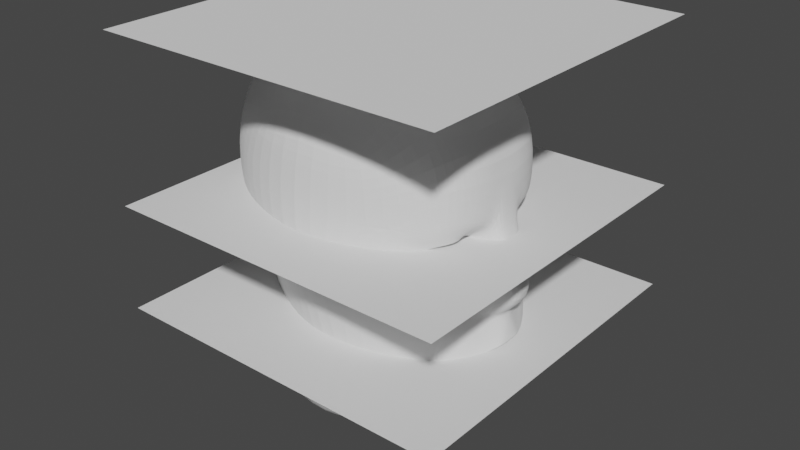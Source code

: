 # Source: 20-Cabeza.blend  (saved by Blender 3.4.6; exported with 4.5.12 LTS)
import bpy
from mathutils import Matrix  # noqa: F401  (used for matrix-valued properties, if any)

bpy.ops.wm.read_factory_settings(use_empty=True)
scene = bpy.context.scene
scene.name = 'Scene'

# ---- collections
col_collection = bpy.data.collections.new('Collection'); scene.collection.children.link(col_collection)

# ---- world
world_world = bpy.data.worlds.new('World'); scene.world = world_world
world_world.use_nodes = True; world_world.node_tree.nodes.clear()
_N = world_world.node_tree.nodes; _L = world_world.node_tree.links
n0 = _N.new('ShaderNodeOutputWorld'); n0.name = 'World Output'; n0.location = (300, 300)
n1 = _N.new('ShaderNodeBackground'); n1.name = 'Background'; n1.location = (10, 300)
n1.inputs[0].default_value = (0.05088, 0.05088, 0.05088, 1.0)
_L.new(n1.outputs[0], n0.inputs[0])
n0.is_active_output = True
world_world.color = (0.05088, 0.05088, 0.05088)
world_world.use_sun_shadow = False
world_world.sun_shadow_jitter_overblur = 0.0

# ---- meshes
me_plane = bpy.data.meshes.new('Plane')
me_plane.from_pydata([(-1.0, -1.0, 0.0), (1.0, -1.0, 0.0), (-1.0, 1.0, 0.0), (1.0, 1.0, 0.0)], [], [(0, 1, 3, 2)])
_uv = me_plane.uv_layers.new(name='UVMap')
_uv.uv.foreach_set('vector', [0.0, 0.0, 1.0, 0.0, 1.0, 1.0, 0.0, 1.0])
me_plane.update()
me_plane_001 = bpy.data.meshes.new('Plane.001')
me_plane_001.from_pydata([(-1.0, -1.0, 0.0), (1.0, -1.0, 0.0), (-1.0, 1.0, 0.0), (1.0, 1.0, 0.0)], [], [(0, 1, 3, 2)])
_uv = me_plane_001.uv_layers.new(name='UVMap')
_uv.uv.foreach_set('vector', [0.0, 0.0, 1.0, 0.0, 1.0, 1.0, 0.0, 1.0])
me_plane_001.update()
me_plane_002 = bpy.data.meshes.new('Plane.002')
me_plane_002.from_pydata([(-1.0, -1.0, 0.0), (1.0, -1.0, 0.0), (-1.0, 1.0, 0.0), (1.0, 1.0, 0.0)], [], [(0, 1, 3, 2)])
_uv = me_plane_002.uv_layers.new(name='UVMap')
_uv.uv.foreach_set('vector', [0.0, 0.0, 1.0, 0.0, 1.0, 1.0, 0.0, 1.0])
me_plane_002.update()
me_cube_001 = bpy.data.meshes.new('Cube.001')
me_cube_001.from_pydata([(-0.816, 0.0, -0.182), (-0.7218, 0.0, 1.487), (-0.3568, 0.4388, -0.2564), (-0.5051, 0.5293, 1.135), (0.2397, 0.0, -0.3964), (-0.1664, 0.0, 1.658), (0.02948, 0.4647, -0.302), (-0.1518, 0.601, 1.229), (0.2477, 0.551, 1.14), (0.2215, 0.46, -0.2697), (0.5656, 0.0, -0.3898), (0.4324, 0.0, 1.487), (-0.4349, 0.4734, -0.516), (-0.9891, 0.0, -0.5325), (0.01749, 0.5364, -0.5174), (0.1339, 0.0, -0.6082), (-0.9005, 0.0, 0.6454), (-0.5176, 0.5516, 0.6473), (-0.1288, 0.6635, 0.6504), (0.3523, 0.5026, 0.6628), (0.7109, 0.0, 0.6734), (-0.3483, 0.4853, 0.09053), (-0.08942, 0.56, 0.08068), (-0.8245, 0.0, 0.08525), (0.2999, 0.5087, 0.06013), (-0.7408, 0.1945, -0.2058), (-0.657, 0.2479, 1.44), (0.2187, 0.2521, -0.3555), (-0.1635, 0.275, 1.615), (0.4534, 0.3047, -0.3413), (0.4099, 0.2757, 1.458), (-0.9084, 0.2311, -0.5125), (0.1144, 0.2582, -0.5768), (0.515, 0.2481, 0.7226), (-0.8672, 0.2637, 0.6382), (-0.7419, 0.2233, 0.1033), (-0.5915, 0.348, 1.356), (0.1979, 0.3447, -0.3192), (0.3397, 0.387, -0.3085), (0.101, 0.3746, -0.5592), (-0.7812, 0.3807, 0.6364), (-0.6637, 0.2968, 0.1104), (-0.6416, 0.2892, -0.2092), (-0.1595, 0.4086, 1.512), (0.3285, 0.4118, 1.381), (-0.8565, 0.338, -0.5118), (0.4883, 0.4111, 0.0489), (-0.7986, 0.1036, -0.1854), (-0.1661, 0.1488, 1.655), (0.4324, 0.1485, 1.487), (-0.9753, 0.1266, -0.5245), (-0.7188, 0.1452, 1.484), (0.2339, 0.1453, -0.3828), (0.5373, 0.1858, -0.3671), (0.1273, 0.1442, -0.5964), (-0.9009, 0.1486, 0.6442), (-0.8074, 0.1331, 0.09812), (-0.813, 0.05073, -0.1825), (-0.1664, 0.07158, 1.657), (0.4324, 0.07158, 1.487), (-0.9863, 0.06146, -0.5308), (0.6623, 0.1042, 0.6662), (-0.7218, 0.07156, 1.487), (0.238, 0.07065, -0.3921), (0.5639, 0.09111, -0.3838), (0.1324, 0.07079, -0.6057), (-0.8992, 0.07043, 0.6474), (-0.822, 0.06399, 0.08882), (-0.9642, 0.0, 0.842), (-0.5554, 0.5548, 0.8087), (-0.1431, 0.6697, 0.8351), (0.4663, 0.3874, 0.7001), (0.688, 0.0, 0.8296), (0.6392, 0.2759, 0.8651), (-0.9215, 0.2605, 0.8262), (0.5372, 0.4115, 0.8688), (-0.8255, 0.3794, 0.8167), (-0.9688, 0.1478, 0.8289), (0.675, 0.152, 0.8482), (-0.9723, 0.07026, 0.8287), (0.514, 0.1433, 0.6911), (-0.8544, 0.0, 0.2953), (-0.3879, 0.4913, 0.3034), (-0.09681, 0.6156, 0.2798), (0.2841, 0.5292, 0.274), (0.7015, 0.0, 0.277), (-0.7828, 0.2373, 0.3014), (0.5978, 0.2744, 0.2909), (0.5235, 0.4064, 0.256), (-0.6994, 0.3179, 0.3153), (-0.8452, 0.1383, 0.297), (0.6311, 0.1528, 0.2897), (-0.8522, 0.06734, 0.2962), (0.7012, 0.07121, 0.2792), (-0.8714, 0.0, 0.4211), (-0.4616, 0.5189, 0.4632), (-0.1076, 0.6433, 0.4573), (0.4473, 0.4208, 0.6528), (0.8532, 0.0, 0.4019), (-0.8228, 0.2546, 0.4352), (0.5775, 0.2688, 0.5449), (0.5168, 0.4002, 0.5518), (-0.7399, 0.3534, 0.4401), (-0.8726, 0.1459, 0.4216), (0.6094, 0.1708, 0.5466), (-0.8723, 0.07093, 0.4204), (0.523, 0.1466, 0.6437), (-0.9503, 0.0, 1.177), (-0.555, 0.5432, 0.9672), (-0.1475, 0.6445, 1.012), (0.2771, 0.5764, 0.9671), (0.6587, 0.0, 1.19), (0.6283, 0.2758, 1.178), (-0.8826, 0.2579, 1.145), (0.5469, 0.4121, 1.138), (-0.7938, 0.3671, 1.089), (-0.9448, 0.1471, 1.174), (0.6545, 0.1485, 1.191), (-0.9499, 0.07158, 1.176), (0.6587, 0.07158, 1.19), (-0.343, 0.4594, -0.0758), (-0.01345, 0.504, -0.1378), (0.2689, 0.4821, -0.1658), (0.6409, 0.0, -0.2375), (-0.819, 0.0, -0.05464), (0.5141, 0.2934, -0.2198), (-0.723, 0.2048, -0.04199), (0.4207, 0.3958, -0.1534), (-0.6485, 0.2827, -0.03497), (-0.7972, 0.1185, -0.04923), (0.6024, 0.1855, -0.2358), (-0.8146, 0.05782, -0.05324), (0.6355, 0.08668, -0.2277), (0.6999, 0.0, 0.2516), (0.7297, 0.0, 0.1098), (0.6724, 0.1937, 0.06802), (0.5618, 0.3628, 0.04389), (0.6284, 0.1449, 0.06701), (0.6181, 0.2558, 0.2453), (0.5752, 0.3439, 0.194), (0.6656, 0.0, 0.0941), (0.6416, 0.1505, 0.263), (0.6975, 0.03065, 0.2547), (0.6519, 0.0, -0.1924), (0.566, 0.265, -0.1504), (0.5268, 0.3373, -0.08467), (0.6189, 0.1732, -0.1832), (0.6398, 0.08365, -0.1762), (0.7225, 0.0, 0.1815), (0.6243, 0.2824, 0.04901), (0.6519, 0.2034, 0.1635), (0.6295, 0.2624, 0.1322), (0.6763, 0.133, 0.1746), (0.7195, 0.04454, 0.1808), (0.6743, 0.0, -0.1005), (0.6242, 0.2211, -0.06829), (0.6015, 0.2714, -0.02937), (0.6531, 0.1492, -0.0888), (0.6666, 0.08832, -0.09801), (0.6849, 0.1581, 0.09213), (0.6684, 0.1899, 0.0857), (0.7055, 0.1075, 0.1032), (0.7302, 0.0572, 0.1132), (0.7216, 0.0, 0.02871), (0.6875, 0.1594, 0.04054), (0.6632, 0.1905, 0.0461), (0.7118, 0.1193, 0.03213), (0.7237, 0.06457, 0.02256), (0.2664, 0.561, 0.8129), (0.2043, 0.5787, 0.6469), (0.6863, 0.07275, 0.8314), (0.7095, 0.06755, 0.6697), (0.6468, 0.1631, 0.7854), (0.6156, 0.2653, 0.7972), (0.5464, 0.3853, 0.7887), (0.2757, 0.5576, 0.4517), (0.8481, 0.06172, 0.4036), (0.6065, 0.1488, 0.4031), (0.5862, 0.2746, 0.405), (0.5124, 0.4175, 0.4181), (0.4022, 0.4717, 0.747), (0.4419, 0.4291, 0.6708), (0.6421, 0.1141, 0.7411), (0.5159, 0.13, 0.671), (0.5346, 0.1818, 0.7148), (0.5883, 0.2543, 0.7353), (0.5432, 0.3338, 0.7226), (0.3817, 0.4898, 0.5738), (0.6951, 0.1155, 0.5663), (0.567, 0.1977, 0.6433), (0.5675, 0.2693, 0.64), (0.5177, 0.3504, 0.6429), (0.7279, 0.0, 0.09548), (0.5945, 0.0, 0.09253), (0.5573, 0.12, 0.06544), (0.6908, 0.1668, 0.06839), (0.5941, 0.03255, 0.06875), (0.6989, 0.1437, 0.08403), (0.6882, 0.1643, 0.07986), (0.5938, 0.0, 0.06823), (0.7122, 0.1109, 0.09119), (0.7282, 0.07825, 0.09767), (0.7227, 0.0, 0.04289), (0.7005, 0.1446, 0.05056), (0.6848, 0.1647, 0.05417), (0.7163, 0.1186, 0.0451), (0.724, 0.08303, 0.0389), (0.6365, 0.1218, 0.08265), (0.6258, 0.1424, 0.07848), (0.6499, 0.08897, 0.08981), (0.6659, 0.05632, 0.09629), (0.6603, 0.0, 0.04151), (0.6382, 0.1227, 0.04918), (0.6224, 0.1428, 0.05279), (0.6539, 0.09663, 0.04372), (0.6617, 0.0611, 0.03751), (0.5732, 0.09654, 0.06401), (0.5654, 0.09689, 0.08108), (0.5547, 0.1175, 0.0769), (0.5847, 0.06865, 0.06683), (0.5788, 0.06406, 0.08824), (0.5948, 0.0314, 0.09472), (0.5893, 0.0, 0.03994), (0.5671, 0.09774, 0.04761), (0.5513, 0.1179, 0.05122), (0.5829, 0.07171, 0.04215), (0.5906, 0.03618, 0.03594), (0.3938, 0.2308, 0.7172), (0.3553, 0.2399, 0.6754), (0.5872, 0.2584, 0.7258), (0.4665, 0.4024, 0.6726), (0.55, 0.3239, 0.7153), (0.327, 0.3008, 0.6736), (0.5429, 0.1986, 0.7089), (0.5275, 0.1559, 0.6728), (0.5701, 0.2707, 0.6472), (0.529, 0.3375, 0.6496), (0.5696, 0.2117, 0.65), (0.4867, 0.368, 0.6968), (0.5259, 0.1668, 0.6894), (0.4709, 0.3956, 0.6578), (0.5334, 0.1696, 0.6503), (0.3942, 0.3921, 0.6694), (0.4778, 0.3136, 0.7121), (0.4707, 0.1883, 0.7057), (0.4552, 0.1456, 0.6695), (0.4978, 0.2604, 0.644), (0.4568, 0.3272, 0.6464), (0.4973, 0.2014, 0.6468), (0.4144, 0.3577, 0.6936), (0.4537, 0.1565, 0.6862), (0.3987, 0.3853, 0.6546), (0.4611, 0.1593, 0.6471), (0.2731, 0.3748, 0.664), (0.3566, 0.2963, 0.7067), (0.3425, 0.1679, 0.6723), (0.3495, 0.171, 0.7003), (0.3341, 0.1283, 0.6642), (0.3767, 0.2432, 0.6386), (0.3356, 0.31, 0.641), (0.3762, 0.1841, 0.6414), (0.2932, 0.3405, 0.6882), (0.3325, 0.1393, 0.6808), (0.2775, 0.368, 0.6492), (0.34, 0.142, 0.6417)], [], [(115, 36, 3, 108), (108, 3, 7, 109), (95, 17, 18, 96), (176, 171, 20, 98), (42, 2, 12, 45), (58, 62, 1, 5), (119, 59, 11, 111), (37, 6, 9, 38), (58, 5, 11, 59), (109, 7, 8, 110), (60, 65, 15, 13), (63, 4, 15, 65), (96, 18, 169, 175), (2, 6, 14, 12), (102, 40, 17, 95), (128, 41, 21, 120), (121, 22, 24, 122), (130, 125, 144, 146), (120, 21, 22, 121), (87, 91, 141, 138), (129, 56, 35, 126), (103, 55, 34, 99), (37, 27, 32, 39), (45, 39, 32, 31), (43, 28, 30, 44), (52, 27, 29, 53), (114, 44, 30, 112), (43, 36, 26, 28), (47, 25, 31, 50), (186, 185, 229, 231), (116, 51, 26, 113), (106, 189, 237, 241), (7, 3, 36, 43), (110, 8, 44, 114), (7, 43, 44, 8), (12, 14, 39, 45), (6, 37, 39, 14), (122, 24, 46, 127), (126, 35, 41, 128), (99, 34, 40, 102), (27, 37, 38, 29), (25, 42, 45, 31), (113, 26, 36, 115), (118, 62, 51, 116), (57, 47, 50, 60), (63, 52, 53, 64), (105, 66, 55, 103), (131, 67, 56, 129), (127, 46, 136, 145), (27, 52, 54, 32), (31, 32, 54, 50), (28, 48, 49, 30), (112, 30, 49, 117), (28, 26, 51, 48), (80, 183, 234, 239), (124, 23, 67, 131), (94, 16, 66, 105), (4, 63, 64, 10), (0, 57, 60, 13), (107, 1, 62, 118), (46, 88, 139, 136), (52, 63, 65, 54), (50, 54, 65, 60), (48, 58, 59, 49), (117, 49, 59, 119), (48, 51, 62, 58), (190, 191, 236, 235), (71, 186, 231, 238), (16, 68, 79, 66), (183, 106, 241, 234), (66, 79, 77, 55), (34, 74, 76, 40), (181, 71, 238, 230), (55, 77, 74, 34), (191, 97, 240, 236), (18, 70, 168, 169), (171, 170, 72, 20), (17, 69, 70, 18), (40, 76, 69, 17), (125, 127, 145, 144), (23, 81, 92, 67), (132, 130, 146, 147), (67, 92, 90, 56), (35, 86, 89, 41), (24, 84, 88, 46), (91, 93, 142, 141), (56, 90, 86, 35), (41, 89, 82, 21), (22, 83, 84, 24), (93, 85, 133, 142), (21, 82, 83, 22), (91, 177, 176, 93), (81, 94, 105, 92), (87, 178, 177, 91), (92, 105, 103, 90), (86, 99, 102, 89), (84, 175, 179, 88), (88, 179, 178, 87), (90, 103, 99, 86), (89, 102, 95, 82), (83, 96, 175, 84), (93, 176, 98, 85), (82, 95, 96, 83), (78, 117, 119, 170), (68, 107, 118, 79), (73, 112, 117, 78), (79, 118, 116, 77), (74, 113, 115, 76), (168, 110, 114, 75), (77, 116, 113, 74), (75, 114, 112, 73), (70, 109, 110, 168), (170, 119, 111, 72), (69, 108, 109, 70), (76, 115, 108, 69), (53, 130, 132, 64), (0, 124, 131, 57), (29, 125, 130, 53), (57, 131, 129, 47), (25, 126, 128, 42), (9, 122, 127, 38), (47, 129, 126, 25), (38, 127, 125, 29), (2, 120, 121, 6), (64, 132, 123, 10), (6, 121, 122, 9), (42, 128, 120, 2), (141, 142, 153, 152), (146, 144, 155, 157), (142, 133, 148, 153), (145, 136, 149, 156), (147, 146, 157, 158), (139, 138, 150, 151), (136, 139, 151, 149), (143, 147, 158, 154), (123, 132, 147, 143), (88, 87, 138, 139), (156, 149, 135, 165), (158, 157, 166, 167), (151, 150, 159, 160), (149, 151, 160, 135), (154, 158, 167, 163), (150, 152, 161, 159), (155, 156, 165, 164), (152, 153, 162, 161), (144, 145, 156, 155), (138, 141, 152, 150), (162, 134, 192, 201), (165, 135, 195, 204), (167, 166, 205, 206), (160, 159, 197, 198), (135, 160, 198, 195), (163, 167, 206, 202), (159, 161, 200, 197), (164, 165, 204, 203), (153, 148, 134, 162), (157, 155, 164, 166), (180, 19, 169, 168), (61, 182, 170, 171), (182, 172, 78, 170), (172, 173, 73, 78), (174, 180, 168, 75), (173, 174, 75, 73), (19, 187, 175, 169), (188, 61, 171, 176), (104, 188, 176, 177), (100, 104, 177, 178), (187, 101, 179, 175), (101, 100, 178, 179), (71, 181, 19, 180), (183, 80, 182, 61), (80, 184, 172, 182), (184, 185, 173, 172), (186, 71, 180, 174), (185, 186, 174, 173), (181, 97, 187, 19), (106, 183, 61, 188), (189, 106, 188, 104), (190, 189, 104, 100), (97, 191, 101, 187), (191, 190, 100, 101), (197, 200, 209, 207), (203, 204, 213, 212), (200, 201, 210, 209), (205, 203, 212, 214), (201, 192, 140, 210), (204, 195, 137, 213), (206, 205, 214, 215), (198, 197, 207, 208), (166, 164, 203, 205), (161, 162, 201, 200), (209, 210, 221, 220), (214, 212, 223, 225), (210, 140, 193, 221), (213, 137, 194, 224), (215, 214, 225, 226), (208, 207, 217, 218), (137, 208, 218, 194), (211, 215, 226, 222), (202, 206, 215, 211), (195, 198, 208, 137), (226, 196, 199, 222), (224, 194, 216, 223), (223, 216, 219, 225), (225, 219, 196, 226), (219, 220, 221, 196), (216, 217, 220, 219), (194, 218, 217, 216), (196, 221, 193, 199), (212, 213, 224, 223), (207, 209, 220, 217), (240, 230, 242, 251), (237, 235, 246, 248), (233, 239, 250, 244), (231, 229, 33, 243), (241, 237, 248, 252), (239, 234, 245, 250), (235, 236, 247, 246), (238, 231, 243, 249), (184, 80, 239, 233), (189, 190, 235, 237), (97, 181, 230, 240), (185, 184, 233, 229), (248, 246, 258, 260), (244, 250, 262, 256), (243, 33, 227, 254), (252, 248, 260, 264), (250, 245, 257, 262), (246, 247, 259, 258), (249, 243, 254, 261), (245, 252, 264, 257), (229, 233, 244, 33), (236, 240, 251, 247), (230, 238, 249, 242), (234, 241, 252, 245), (259, 232, 228, 258), (263, 253, 232, 259), (258, 228, 255, 260), (260, 255, 257, 264), (255, 256, 262, 257), (228, 227, 256, 255), (253, 261, 254, 232), (232, 254, 227, 228), (251, 242, 253, 263), (33, 244, 256, 227), (247, 251, 263, 259), (242, 249, 261, 253)])
_uv = me_cube_001.uv_layers.new(name='UVMap')
_uv.uv.foreach_set('vector', [0.5753, 0.171, 0.625, 0.171, 0.625, 0.25, 0.5753, 0.25, 0.5753, 0.25, 0.625, 0.25, 0.625, 0.5, 0.5753, 0.5, 0.4691, 0.25, 0.5, 0.25, 0.5, 0.5, 0.4691, 0.5, 0.4691, 0.7252, 0.5, 0.7252, 0.5, 0.75, 0.4691, 0.75, 0.375, 0.171, 0.375, 0.25, 0.375, 0.25, 0.375, 0.171, 0.625, 0.7252, 0.875, 0.7252, 0.875, 0.75, 0.625, 0.75, 0.5753, 0.7252, 0.625, 0.7252, 0.625, 0.75, 0.5753, 0.75, 0.375, 0.579, 0.375, 0.5, 0.375, 0.5, 0.375, 0.579, 0.625, 0.7252, 0.625, 0.75, 0.625, 0.75, 0.625, 0.7252, 0.5753, 0.5, 0.625, 0.5, 0.625, 0.5, 0.5753, 0.5, 0.125, 0.7252, 0.375, 0.7252, 0.375, 0.75, 0.125, 0.75, 0.375, 0.7252, 0.375, 0.75, 0.375, 0.75, 0.375, 0.7252, 0.4691, 0.5, 0.5, 0.5, 0.5, 0.5, 0.4691, 0.5, 0.375, 0.25, 0.375, 0.5, 0.375, 0.5, 0.375, 0.25, 0.4691, 0.171, 0.5, 0.171, 0.5, 0.25, 0.4691, 0.25, 0.4032, 0.171, 0.4305, 0.171, 0.4305, 0.25, 0.4032, 0.25, 0.4032, 0.5, 0.4305, 0.5, 0.4305, 0.5, 0.4032, 0.5, 0.4032, 0.6985, 0.4032, 0.6544, 0.4032, 0.6544, 0.4032, 0.6985, 0.4032, 0.25, 0.4305, 0.25, 0.4305, 0.5, 0.4032, 0.5, 0.4556, 0.6544, 0.4556, 0.6985, 0.4556, 0.6985, 0.4556, 0.6544, 0.4032, 0.05147, 0.4305, 0.05147, 0.4305, 0.09559, 0.4032, 0.09559, 0.4691, 0.05147, 0.5, 0.05147, 0.5, 0.09559, 0.4691, 0.09559, 0.375, 0.579, 0.375, 0.6544, 0.375, 0.6544, 0.375, 0.579, 0.125, 0.579, 0.375, 0.579, 0.375, 0.6544, 0.125, 0.6544, 0.625, 0.579, 0.625, 0.6544, 0.625, 0.6544, 0.625, 0.579, 0.375, 0.6985, 0.375, 0.6544, 0.375, 0.6544, 0.375, 0.6985, 0.5753, 0.579, 0.625, 0.579, 0.625, 0.6544, 0.5753, 0.6544, 0.625, 0.579, 0.875, 0.579, 0.875, 0.6544, 0.625, 0.6544, 0.375, 0.05147, 0.375, 0.09559, 0.375, 0.09559, 0.375, 0.05147, 0.5079, 0.5925, 0.5088, 0.6647, 0.5088, 0.6647, 0.5079, 0.5925, 0.5753, 0.05147, 0.625, 0.05147, 0.625, 0.09559, 0.5753, 0.09559, 0.4808, 0.7118, 0.4806, 0.702, 0.4806, 0.702, 0.4808, 0.7118, 0.625, 0.5, 0.875, 0.5, 0.875, 0.579, 0.625, 0.579, 0.5753, 0.5, 0.625, 0.5, 0.625, 0.579, 0.5753, 0.579, 0.625, 0.5, 0.625, 0.579, 0.625, 0.579, 0.625, 0.5, 0.125, 0.5, 0.375, 0.5, 0.375, 0.579, 0.125, 0.579, 0.375, 0.5, 0.375, 0.579, 0.375, 0.579, 0.375, 0.5, 0.4032, 0.5, 0.4305, 0.5, 0.4305, 0.579, 0.4032, 0.579, 0.4032, 0.09559, 0.4305, 0.09559, 0.4305, 0.171, 0.4032, 0.171, 0.4691, 0.09559, 0.5, 0.09559, 0.5, 0.171, 0.4691, 0.171, 0.375, 0.6544, 0.375, 0.579, 0.375, 0.579, 0.375, 0.6544, 0.375, 0.09559, 0.375, 0.171, 0.375, 0.171, 0.375, 0.09559, 0.5753, 0.09559, 0.625, 0.09559, 0.625, 0.171, 0.5753, 0.171, 0.5753, 0.02482, 0.625, 0.02482, 0.625, 0.05147, 0.5753, 0.05147, 0.375, 0.02482, 0.375, 0.05147, 0.375, 0.05147, 0.375, 0.02482, 0.375, 0.7252, 0.375, 0.6985, 0.375, 0.6985, 0.375, 0.7252, 0.4691, 0.02482, 0.5, 0.02482, 0.5, 0.05147, 0.4691, 0.05147, 0.4032, 0.02482, 0.4305, 0.02482, 0.4305, 0.05147, 0.4032, 0.05147, 0.4032, 0.579, 0.4305, 0.579, 0.4305, 0.579, 0.4032, 0.579, 0.375, 0.6544, 0.375, 0.6985, 0.375, 0.6985, 0.375, 0.6544, 0.125, 0.6544, 0.375, 0.6544, 0.375, 0.6985, 0.125, 0.6985, 0.625, 0.6544, 0.625, 0.6985, 0.625, 0.6985, 0.625, 0.6544, 0.5753, 0.6544, 0.625, 0.6544, 0.625, 0.6985, 0.5753, 0.6985, 0.625, 0.6544, 0.875, 0.6544, 0.875, 0.6985, 0.625, 0.6985, 0.5091, 0.7012, 0.4965, 0.7082, 0.4965, 0.7082, 0.5091, 0.7012, 0.4032, 0.0, 0.4305, 0.0, 0.4305, 0.02482, 0.4032, 0.02482, 0.4691, 0.0, 0.5, 0.0, 0.5, 0.02482, 0.4691, 0.02482, 0.375, 0.75, 0.375, 0.7252, 0.375, 0.7252, 0.375, 0.75, 0.375, 0.0, 0.375, 0.02482, 0.375, 0.02482, 0.375, 0.0, 0.5753, 0.0, 0.625, 0.0, 0.625, 0.02482, 0.5753, 0.02482, 0.4305, 0.579, 0.4556, 0.579, 0.4556, 0.579, 0.4305, 0.579, 0.375, 0.6985, 0.375, 0.7252, 0.375, 0.7252, 0.375, 0.6985, 0.125, 0.6985, 0.375, 0.6985, 0.375, 0.7252, 0.125, 0.7252, 0.625, 0.6985, 0.625, 0.7252, 0.625, 0.7252, 0.625, 0.6985, 0.5753, 0.6985, 0.625, 0.6985, 0.625, 0.7252, 0.5753, 0.7252, 0.625, 0.6985, 0.875, 0.6985, 0.875, 0.7252, 0.625, 0.7252, 0.4811, 0.6598, 0.4819, 0.5849, 0.4819, 0.5849, 0.4811, 0.6598, 0.5066, 0.5276, 0.5079, 0.5925, 0.5079, 0.5925, 0.5066, 0.5276, 0.5, 0.0, 0.5215, 0.0, 0.5215, 0.02482, 0.5, 0.02482, 0.4965, 0.7082, 0.4808, 0.7118, 0.4808, 0.7118, 0.4965, 0.7082, 0.5, 0.02482, 0.5215, 0.02482, 0.5215, 0.05147, 0.5, 0.05147, 0.5, 0.09559, 0.5215, 0.09559, 0.5215, 0.171, 0.5, 0.171, 0.5001, 0.5287, 0.5066, 0.5276, 0.5066, 0.5276, 0.5001, 0.5287, 0.5, 0.05147, 0.5215, 0.05147, 0.5215, 0.09559, 0.5, 0.09559, 0.4819, 0.5849, 0.483, 0.5294, 0.483, 0.5294, 0.4819, 0.5849, 0.5, 0.5, 0.5215, 0.5, 0.5215, 0.5, 0.5, 0.5, 0.5, 0.7252, 0.5215, 0.7252, 0.5215, 0.75, 0.5, 0.75, 0.5, 0.25, 0.5215, 0.25, 0.5215, 0.5, 0.5, 0.5, 0.5, 0.171, 0.5215, 0.171, 0.5215, 0.25, 0.5, 0.25, 0.4032, 0.6544, 0.4032, 0.579, 0.4032, 0.579, 0.4032, 0.6544, 0.4305, 0.0, 0.4556, 0.0, 0.4556, 0.02482, 0.4305, 0.02482, 0.4032, 0.7252, 0.4032, 0.6985, 0.4032, 0.6985, 0.4032, 0.7252, 0.4305, 0.02482, 0.4556, 0.02482, 0.4556, 0.05147, 0.4305, 0.05147, 0.4305, 0.09559, 0.4556, 0.09559, 0.4556, 0.171, 0.4305, 0.171, 0.4305, 0.5, 0.4556, 0.5, 0.4556, 0.579, 0.4305, 0.579, 0.4556, 0.6985, 0.4556, 0.7252, 0.4556, 0.7252, 0.4556, 0.6985, 0.4305, 0.05147, 0.4556, 0.05147, 0.4556, 0.09559, 0.4305, 0.09559, 0.4305, 0.171, 0.4556, 0.171, 0.4556, 0.25, 0.4305, 0.25, 0.4305, 0.5, 0.4556, 0.5, 0.4556, 0.5, 0.4305, 0.5, 0.4556, 0.7252, 0.4556, 0.75, 0.4556, 0.75, 0.4556, 0.7252, 0.4305, 0.25, 0.4556, 0.25, 0.4556, 0.5, 0.4305, 0.5, 0.4556, 0.6985, 0.4691, 0.6985, 0.4691, 0.7252, 0.4556, 0.7252, 0.4556, 0.0, 0.4691, 0.0, 0.4691, 0.02482, 0.4556, 0.02482, 0.4556, 0.6544, 0.4691, 0.6544, 0.4691, 0.6985, 0.4556, 0.6985, 0.4556, 0.02482, 0.4691, 0.02482, 0.4691, 0.05147, 0.4556, 0.05147, 0.4556, 0.09559, 0.4691, 0.09559, 0.4691, 0.171, 0.4556, 0.171, 0.4556, 0.5, 0.4691, 0.5, 0.4691, 0.579, 0.4556, 0.579, 0.4556, 0.579, 0.4691, 0.579, 0.4691, 0.6544, 0.4556, 0.6544, 0.4556, 0.05147, 0.4691, 0.05147, 0.4691, 0.09559, 0.4556, 0.09559, 0.4556, 0.171, 0.4691, 0.171, 0.4691, 0.25, 0.4556, 0.25, 0.4556, 0.5, 0.4691, 0.5, 0.4691, 0.5, 0.4556, 0.5, 0.4556, 0.7252, 0.4691, 0.7252, 0.4691, 0.75, 0.4556, 0.75, 0.4556, 0.25, 0.4691, 0.25, 0.4691, 0.5, 0.4556, 0.5, 0.5215, 0.6985, 0.5753, 0.6985, 0.5753, 0.7252, 0.5215, 0.7252, 0.5215, 0.0, 0.5753, 0.0, 0.5753, 0.02482, 0.5215, 0.02482, 0.5215, 0.6544, 0.5753, 0.6544, 0.5753, 0.6985, 0.5215, 0.6985, 0.5215, 0.02482, 0.5753, 0.02482, 0.5753, 0.05147, 0.5215, 0.05147, 0.5215, 0.09559, 0.5753, 0.09559, 0.5753, 0.171, 0.5215, 0.171, 0.5215, 0.5, 0.5753, 0.5, 0.5753, 0.579, 0.5215, 0.579, 0.5215, 0.05147, 0.5753, 0.05147, 0.5753, 0.09559, 0.5215, 0.09559, 0.5215, 0.579, 0.5753, 0.579, 0.5753, 0.6544, 0.5215, 0.6544, 0.5215, 0.5, 0.5753, 0.5, 0.5753, 0.5, 0.5215, 0.5, 0.5215, 0.7252, 0.5753, 0.7252, 0.5753, 0.75, 0.5215, 0.75, 0.5215, 0.25, 0.5753, 0.25, 0.5753, 0.5, 0.5215, 0.5, 0.5215, 0.171, 0.5753, 0.171, 0.5753, 0.25, 0.5215, 0.25, 0.375, 0.6985, 0.4032, 0.6985, 0.4032, 0.7252, 0.375, 0.7252, 0.375, 0.0, 0.4032, 0.0, 0.4032, 0.02482, 0.375, 0.02482, 0.375, 0.6544, 0.4032, 0.6544, 0.4032, 0.6985, 0.375, 0.6985, 0.375, 0.02482, 0.4032, 0.02482, 0.4032, 0.05147, 0.375, 0.05147, 0.375, 0.09559, 0.4032, 0.09559, 0.4032, 0.171, 0.375, 0.171, 0.375, 0.5, 0.4032, 0.5, 0.4032, 0.579, 0.375, 0.579, 0.375, 0.05147, 0.4032, 0.05147, 0.4032, 0.09559, 0.375, 0.09559, 0.375, 0.579, 0.4032, 0.579, 0.4032, 0.6544, 0.375, 0.6544, 0.375, 0.25, 0.4032, 0.25, 0.4032, 0.5, 0.375, 0.5, 0.375, 0.7252, 0.4032, 0.7252, 0.4032, 0.75, 0.375, 0.75, 0.375, 0.5, 0.4032, 0.5, 0.4032, 0.5, 0.375, 0.5, 0.375, 0.171, 0.4032, 0.171, 0.4032, 0.25, 0.375, 0.25, 0.4556, 0.6985, 0.4556, 0.7252, 0.4556, 0.7252, 0.4556, 0.6985, 0.4032, 0.6985, 0.4032, 0.6544, 0.4032, 0.6544, 0.4032, 0.6985, 0.4556, 0.7252, 0.4556, 0.75, 0.4556, 0.75, 0.4556, 0.7252, 0.4032, 0.579, 0.4305, 0.579, 0.4305, 0.579, 0.4032, 0.579, 0.4032, 0.7252, 0.4032, 0.6985, 0.4032, 0.6985, 0.4032, 0.7252, 0.4556, 0.579, 0.4556, 0.6544, 0.4556, 0.6544, 0.4556, 0.579, 0.4305, 0.579, 0.4556, 0.579, 0.4556, 0.579, 0.4305, 0.579, 0.4032, 0.75, 0.4032, 0.7252, 0.4032, 0.7252, 0.4032, 0.75, 0.4032, 0.75, 0.4032, 0.7252, 0.4032, 0.7252, 0.4032, 0.75, 0.4556, 0.579, 0.4556, 0.6544, 0.4556, 0.6544, 0.4556, 0.579, 0.4032, 0.579, 0.4305, 0.579, 0.4305, 0.579, 0.4032, 0.579, 0.4032, 0.7252, 0.4032, 0.6985, 0.4032, 0.6985, 0.4032, 0.7252, 0.4556, 0.579, 0.4556, 0.6544, 0.4556, 0.6544, 0.4556, 0.579, 0.4305, 0.579, 0.4556, 0.579, 0.4556, 0.579, 0.4305, 0.579, 0.4032, 0.75, 0.4032, 0.7252, 0.4032, 0.7252, 0.4032, 0.75, 0.4556, 0.6544, 0.4556, 0.6985, 0.4556, 0.6985, 0.4556, 0.6544, 0.4032, 0.6544, 0.4032, 0.579, 0.4032, 0.579, 0.4032, 0.6544, 0.4556, 0.6985, 0.4556, 0.7252, 0.4556, 0.7252, 0.4556, 0.6985, 0.4032, 0.6544, 0.4032, 0.579, 0.4032, 0.579, 0.4032, 0.6544, 0.4556, 0.6544, 0.4556, 0.6985, 0.4556, 0.6985, 0.4556, 0.6544, 0.4556, 0.7252, 0.4556, 0.75, 0.4556, 0.75, 0.4556, 0.7252, 0.4032, 0.579, 0.4305, 0.579, 0.4305, 0.579, 0.4032, 0.579, 0.4032, 0.7252, 0.4032, 0.6985, 0.4032, 0.6985, 0.4032, 0.7252, 0.4556, 0.579, 0.4556, 0.6544, 0.4556, 0.6544, 0.4556, 0.579, 0.4305, 0.579, 0.4556, 0.579, 0.4556, 0.579, 0.4305, 0.579, 0.4032, 0.75, 0.4032, 0.7252, 0.4032, 0.7252, 0.4032, 0.75, 0.4556, 0.6544, 0.4556, 0.6985, 0.4556, 0.6985, 0.4556, 0.6544, 0.4032, 0.6544, 0.4032, 0.579, 0.4032, 0.579, 0.4032, 0.6544, 0.4556, 0.7252, 0.4556, 0.75, 0.4556, 0.75, 0.4556, 0.7252, 0.4032, 0.6985, 0.4032, 0.6544, 0.4032, 0.6544, 0.4032, 0.6985, 0.5135, 0.5138, 0.5001, 0.5153, 0.5, 0.5, 0.5215, 0.5, 0.4981, 0.716, 0.5139, 0.7086, 0.5215, 0.7252, 0.5, 0.7252, 0.5139, 0.7086, 0.5154, 0.7004, 0.5215, 0.6985, 0.5215, 0.7252, 0.5154, 0.7004, 0.5147, 0.6598, 0.5215, 0.6544, 0.5215, 0.6985, 0.5142, 0.5864, 0.5135, 0.5138, 0.5215, 0.5, 0.5215, 0.579, 0.5147, 0.6598, 0.5142, 0.5864, 0.5215, 0.579, 0.5215, 0.6544, 0.5001, 0.5153, 0.4767, 0.5157, 0.4691, 0.5, 0.5, 0.5, 0.4754, 0.7184, 0.4981, 0.716, 0.5, 0.7252, 0.4691, 0.7252, 0.4753, 0.7005, 0.4754, 0.7184, 0.4691, 0.7252, 0.4691, 0.6985, 0.4755, 0.6573, 0.4753, 0.7005, 0.4691, 0.6985, 0.4691, 0.6544, 0.4767, 0.5157, 0.476, 0.5822, 0.4691, 0.579, 0.4691, 0.5, 0.476, 0.5822, 0.4755, 0.6573, 0.4691, 0.6544, 0.4691, 0.579, 0.5066, 0.5276, 0.5001, 0.5287, 0.5001, 0.5153, 0.5135, 0.5138, 0.4965, 0.7082, 0.5091, 0.7012, 0.5139, 0.7086, 0.4981, 0.716, 0.5091, 0.7012, 0.5101, 0.7022, 0.5154, 0.7004, 0.5139, 0.7086, 0.5101, 0.7022, 0.5088, 0.6647, 0.5147, 0.6598, 0.5154, 0.7004, 0.5079, 0.5925, 0.5066, 0.5276, 0.5135, 0.5138, 0.5142, 0.5864, 0.5088, 0.6647, 0.5079, 0.5925, 0.5142, 0.5864, 0.5147, 0.6598, 0.5001, 0.5287, 0.483, 0.5294, 0.4767, 0.5157, 0.5001, 0.5153, 0.4808, 0.7118, 0.4965, 0.7082, 0.4981, 0.716, 0.4754, 0.7184, 0.4806, 0.702, 0.4808, 0.7118, 0.4754, 0.7184, 0.4753, 0.7005, 0.4811, 0.6598, 0.4806, 0.702, 0.4753, 0.7005, 0.4755, 0.6573, 0.483, 0.5294, 0.4819, 0.5849, 0.476, 0.5822, 0.4767, 0.5157, 0.4819, 0.5849, 0.4811, 0.6598, 0.4755, 0.6573, 0.476, 0.5822, 0.4556, 0.6544, 0.4556, 0.6985, 0.4556, 0.6985, 0.4556, 0.6544, 0.4032, 0.6544, 0.4032, 0.579, 0.4032, 0.579, 0.4032, 0.6544, 0.4556, 0.6985, 0.4556, 0.7252, 0.4556, 0.7252, 0.4556, 0.6985, 0.4032, 0.6985, 0.4032, 0.6544, 0.4032, 0.6544, 0.4032, 0.6985, 0.4556, 0.7252, 0.4556, 0.75, 0.4556, 0.75, 0.4556, 0.7252, 0.4032, 0.579, 0.4305, 0.579, 0.4305, 0.579, 0.4032, 0.579, 0.4032, 0.7252, 0.4032, 0.6985, 0.4032, 0.6985, 0.4032, 0.7252, 0.4556, 0.579, 0.4556, 0.6544, 0.4556, 0.6544, 0.4556, 0.579, 0.4032, 0.6985, 0.4032, 0.6544, 0.4032, 0.6544, 0.4032, 0.6985, 0.4556, 0.6985, 0.4556, 0.7252, 0.4556, 0.7252, 0.4556, 0.6985, 0.4556, 0.6985, 0.4556, 0.7252, 0.4556, 0.7252, 0.4556, 0.6985, 0.4032, 0.6985, 0.4032, 0.6544, 0.4032, 0.6544, 0.4032, 0.6985, 0.4556, 0.7252, 0.4556, 0.75, 0.4556, 0.75, 0.4556, 0.7252, 0.4032, 0.579, 0.4305, 0.579, 0.4305, 0.579, 0.4032, 0.579, 0.4032, 0.7252, 0.4032, 0.6985, 0.4032, 0.6985, 0.4032, 0.7252, 0.4556, 0.579, 0.4556, 0.6544, 0.4556, 0.6544, 0.4556, 0.579, 0.4305, 0.579, 0.4556, 0.579, 0.4556, 0.579, 0.4305, 0.579, 0.4032, 0.75, 0.4032, 0.7252, 0.4032, 0.7252, 0.4032, 0.75, 0.4032, 0.75, 0.4032, 0.7252, 0.4032, 0.7252, 0.4032, 0.75, 0.4305, 0.579, 0.4556, 0.579, 0.4556, 0.579, 0.4305, 0.579, 0.4032, 0.7252, 0.4305, 0.7252, 0.4305, 0.75, 0.4032, 0.75, 0.4032, 0.579, 0.4305, 0.579, 0.4305, 0.6544, 0.4032, 0.6544, 0.4032, 0.6544, 0.4305, 0.6544, 0.4305, 0.6985, 0.4032, 0.6985, 0.4032, 0.6985, 0.4305, 0.6985, 0.4305, 0.7252, 0.4032, 0.7252, 0.4305, 0.6985, 0.4556, 0.6985, 0.4556, 0.7252, 0.4305, 0.7252, 0.4305, 0.6544, 0.4556, 0.6544, 0.4556, 0.6985, 0.4305, 0.6985, 0.4305, 0.579, 0.4556, 0.579, 0.4556, 0.6544, 0.4305, 0.6544, 0.4305, 0.7252, 0.4556, 0.7252, 0.4556, 0.75, 0.4305, 0.75, 0.4032, 0.6544, 0.4032, 0.579, 0.4032, 0.579, 0.4032, 0.6544, 0.4556, 0.6544, 0.4556, 0.6985, 0.4556, 0.6985, 0.4556, 0.6544, 0.483, 0.5294, 0.5001, 0.5287, 0.5001, 0.5287, 0.483, 0.5294, 0.4806, 0.702, 0.4811, 0.6598, 0.4811, 0.6598, 0.4806, 0.702, 0.5101, 0.7022, 0.5091, 0.7012, 0.5091, 0.7012, 0.5101, 0.7022, 0.5079, 0.5925, 0.5088, 0.6647, 0.5088, 0.6647, 0.5079, 0.5925, 0.4808, 0.7118, 0.4806, 0.702, 0.4806, 0.702, 0.4808, 0.7118, 0.5091, 0.7012, 0.4965, 0.7082, 0.4965, 0.7082, 0.5091, 0.7012, 0.4811, 0.6598, 0.4819, 0.5849, 0.4819, 0.5849, 0.4811, 0.6598, 0.5066, 0.5276, 0.5079, 0.5925, 0.5079, 0.5925, 0.5066, 0.5276, 0.5101, 0.7022, 0.5091, 0.7012, 0.5091, 0.7012, 0.5101, 0.7022, 0.4806, 0.702, 0.4811, 0.6598, 0.4811, 0.6598, 0.4806, 0.702, 0.483, 0.5294, 0.5001, 0.5287, 0.5001, 0.5287, 0.483, 0.5294, 0.5088, 0.6647, 0.5101, 0.7022, 0.5101, 0.7022, 0.5088, 0.6647, 0.4806, 0.702, 0.4811, 0.6598, 0.4811, 0.6598, 0.4806, 0.702, 0.5101, 0.7022, 0.5091, 0.7012, 0.5091, 0.7012, 0.5101, 0.7022, 0.5079, 0.5925, 0.5088, 0.6647, 0.5088, 0.6647, 0.5079, 0.5925, 0.4808, 0.7118, 0.4806, 0.702, 0.4806, 0.702, 0.4808, 0.7118, 0.5091, 0.7012, 0.4965, 0.7082, 0.4965, 0.7082, 0.5091, 0.7012, 0.4811, 0.6598, 0.4819, 0.5849, 0.4819, 0.5849, 0.4811, 0.6598, 0.5066, 0.5276, 0.5079, 0.5925, 0.5079, 0.5925, 0.5066, 0.5276, 0.4965, 0.7082, 0.4808, 0.7118, 0.4808, 0.7118, 0.4965, 0.7082, 0.5088, 0.6647, 0.5101, 0.7022, 0.5101, 0.7022, 0.5088, 0.6647, 0.4819, 0.5849, 0.483, 0.5294, 0.483, 0.5294, 0.4819, 0.5849, 0.5001, 0.5287, 0.5066, 0.5276, 0.5066, 0.5276, 0.5001, 0.5287, 0.4965, 0.7082, 0.4808, 0.7118, 0.4808, 0.7118, 0.4965, 0.7082, 0.4819, 0.5849, 0.5, 0.579, 0.5, 0.6544, 0.4811, 0.6598, 0.483, 0.5294, 0.5001, 0.5287, 0.5, 0.579, 0.4819, 0.5849, 0.4811, 0.6598, 0.5, 0.6544, 0.5, 0.6985, 0.4806, 0.702, 0.4806, 0.702, 0.5, 0.6985, 0.4965, 0.7082, 0.4808, 0.7118, 0.5, 0.6985, 0.5101, 0.7022, 0.5091, 0.7012, 0.4965, 0.7082, 0.5, 0.6544, 0.5088, 0.6647, 0.5101, 0.7022, 0.5, 0.6985, 0.5001, 0.5287, 0.5066, 0.5276, 0.5079, 0.5925, 0.5, 0.579, 0.5, 0.579, 0.5079, 0.5925, 0.5088, 0.6647, 0.5, 0.6544, 0.483, 0.5294, 0.5001, 0.5287, 0.5001, 0.5287, 0.483, 0.5294, 0.5088, 0.6647, 0.5101, 0.7022, 0.5101, 0.7022, 0.5088, 0.6647, 0.4819, 0.5849, 0.483, 0.5294, 0.483, 0.5294, 0.4819, 0.5849, 0.5001, 0.5287, 0.5066, 0.5276, 0.5066, 0.5276, 0.5001, 0.5287])
me_cube_001.use_mirror_y = True
me_cube_001.update()

# ---- objects
ob_referenciafrente = bpy.data.objects.new('referenciaFrente', None)
ob_referencialado = bpy.data.objects.new('referenciaLado', None)
ob_ajustecabeza = bpy.data.objects.new('ajusteCabeza', me_plane)
ob_ajusteojos = bpy.data.objects.new('ajusteOjos', me_plane_001)
ob_ajusteboca = bpy.data.objects.new('ajusteBoca', me_plane_002)
ob_cabreza = bpy.data.objects.new('Cabreza', me_cube_001)
ob_ejesimetria = bpy.data.objects.new('ejeSimetria', None)

# ---- transforms, parenting, visibility, modifiers, constraints
ob_referenciafrente.location = (0.0, 0.0, 0.0)
ob_referenciafrente.rotation_euler = (0.0, -1.571, 0.0)
ob_referenciafrente.empty_display_type = 'IMAGE'
ob_referenciafrente.empty_display_size = 5.0
ob_referencialado.location = (0.0, 0.0, -0.1872)
ob_referencialado.rotation_euler = (0.0, -1.571, 1.571)
ob_referencialado.empty_display_type = 'IMAGE'
ob_referencialado.empty_display_size = 5.0
ob_ajustecabeza.location = (0.0, 0.0, 1.631)
ob_ajusteojos.location = (0.0, 0.0, 0.6983)
ob_ajusteboca.location = (0.0, 0.0, 0.08997)
ob_cabreza.location = (0.0, 0.0, 0.0)
ob_cabreza.use_mesh_mirror_y = True
_m = ob_cabreza.modifiers.new('Mirror', 'MIRROR')
_m.use_axis = (False, True, False)
_m.use_clip = True
_m.mirror_object = ob_ejesimetria
_m = ob_cabreza.modifiers.new('Subdivision', 'SUBSURF')
ob_ejesimetria.location = (0.0, 0.0, 0.0)

# ---- collection membership
col_collection.objects.link(ob_referenciafrente)
col_collection.objects.link(ob_referencialado)
col_collection.objects.link(ob_ajustecabeza)
col_collection.objects.link(ob_ajusteojos)
col_collection.objects.link(ob_ajusteboca)
col_collection.objects.link(ob_cabreza)
col_collection.objects.link(ob_ejesimetria)

# ---- scene / render settings (as saved in the file)
scene.frame_start = 1; scene.frame_end = 250; scene.frame_set(1)
scene.render.engine = 'BLENDER_EEVEE_NEXT'
scene.cycles.sampling_pattern = 'TABULATED_SOBOL'
scene.cycles.use_light_tree = False
scene.view_settings.view_transform = 'Filmic'
bpy.context.view_layer.update()

# ---- added for rendering (the .blend has no active camera and no usable light): camera, sun
cam_auto = bpy.data.cameras.new('AutoCamera')
cam_auto.lens = 50.0
cam_auto.sensor_width = 36.0
cam_auto.clip_end = 1000.0
ob_auto_camera = bpy.data.objects.new('AutoCamera', cam_auto)
scene.collection.objects.link(ob_auto_camera)
ob_auto_camera.location = (3.35311, -4.02374, 3.20718)
ob_auto_camera.rotation_euler = (1.09748, -7.21219e-08, 0.694738)
scene.camera = ob_auto_camera
light_auto_sun = bpy.data.lights.new('AutoSun', 'SUN')
light_auto_sun.energy = 3.0
light_auto_sun.angle = 0.0523599
ob_auto_sun = bpy.data.objects.new('AutoSun', light_auto_sun)
scene.collection.objects.link(ob_auto_sun)
ob_auto_sun.rotation_euler = (0.872665, 0.174533, 0.523599)
bpy.context.view_layer.update()
